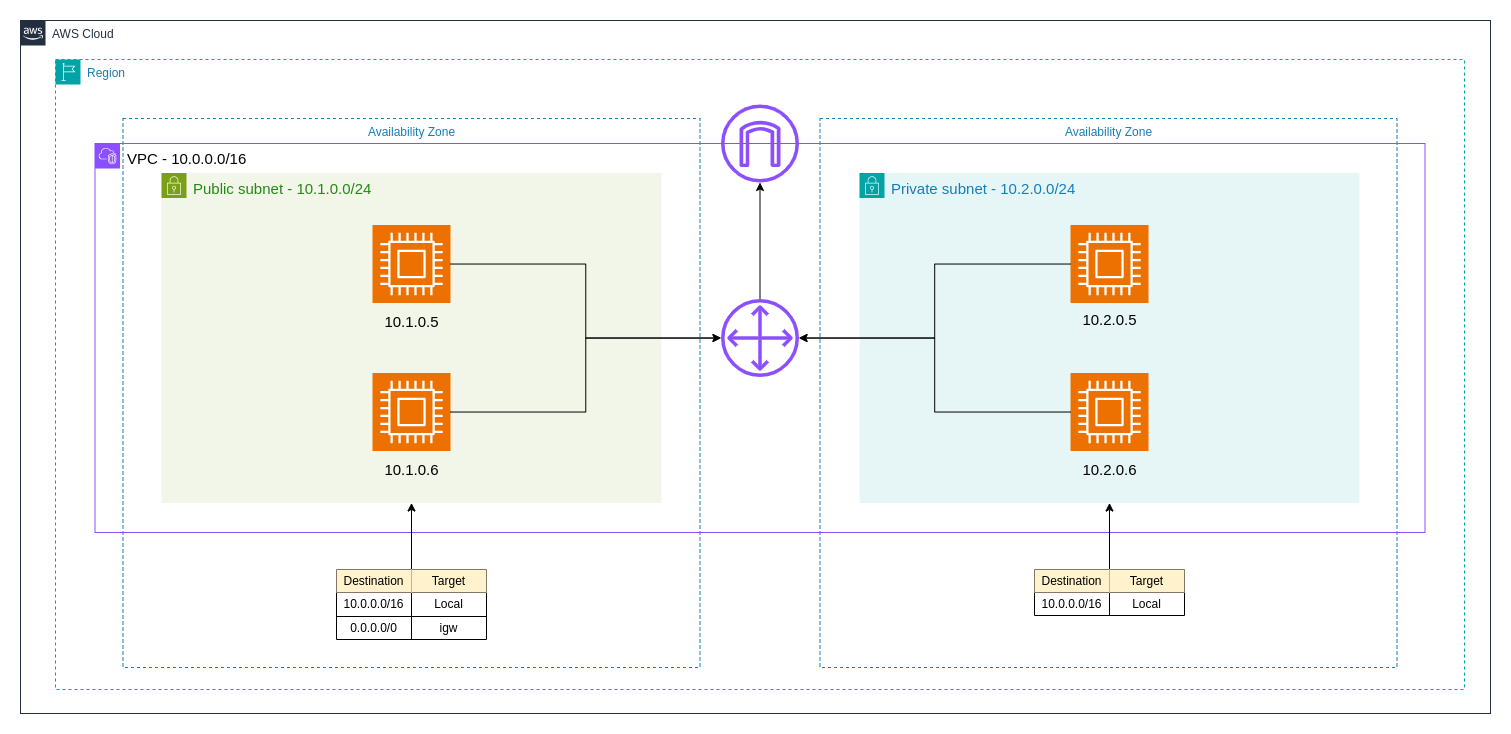

The diagram above was exported from draw.io. Its source (the exported page's mxGraphModel, read from the mxfile embedded in the PNG):
<mxGraphModel dx="1987" dy="849" grid="0" gridSize="10" guides="1" tooltips="1" connect="1" arrows="1" fold="1" page="0" pageScale="1" pageWidth="1100" pageHeight="850" math="0" shadow="0">
  <root>
    <mxCell id="0" />
    <mxCell id="1" parent="0" />
    <mxCell id="jID0f-IdNgfT7cZrPXpE-1" value="AWS Cloud" style="points=[[0,0],[0.25,0],[0.5,0],[0.75,0],[1,0],[1,0.25],[1,0.5],[1,0.75],[1,1],[0.75,1],[0.5,1],[0.25,1],[0,1],[0,0.75],[0,0.5],[0,0.25]];outlineConnect=0;gradientColor=none;html=1;whiteSpace=wrap;fontSize=12;fontStyle=0;container=1;pointerEvents=0;collapsible=0;recursiveResize=0;shape=mxgraph.aws4.group;grIcon=mxgraph.aws4.group_aws_cloud_alt;strokeColor=#232F3E;fillColor=none;verticalAlign=top;align=left;spacingLeft=30;fontColor=#232F3E;dashed=0;" parent="1" vertex="1">
      <mxGeometry x="-110" y="64" width="1470" height="693" as="geometry" />
    </mxCell>
    <mxCell id="jID0f-IdNgfT7cZrPXpE-2" value="Region" style="points=[[0,0],[0.25,0],[0.5,0],[0.75,0],[1,0],[1,0.25],[1,0.5],[1,0.75],[1,1],[0.75,1],[0.5,1],[0.25,1],[0,1],[0,0.75],[0,0.5],[0,0.25]];outlineConnect=0;gradientColor=none;html=1;whiteSpace=wrap;fontSize=12;fontStyle=0;container=1;pointerEvents=0;collapsible=0;recursiveResize=0;shape=mxgraph.aws4.group;grIcon=mxgraph.aws4.group_region;strokeColor=#00A4A6;fillColor=none;verticalAlign=top;align=left;spacingLeft=30;fontColor=#147EBA;dashed=1;" parent="jID0f-IdNgfT7cZrPXpE-1" vertex="1">
      <mxGeometry x="35" y="39" width="1409" height="630" as="geometry" />
    </mxCell>
    <mxCell id="jID0f-IdNgfT7cZrPXpE-3" value="Availability Zone" style="fillColor=none;strokeColor=#147EBA;dashed=1;verticalAlign=top;fontStyle=0;fontColor=#147EBA;whiteSpace=wrap;html=1;" parent="jID0f-IdNgfT7cZrPXpE-2" vertex="1">
      <mxGeometry x="67.5" y="59" width="577" height="549" as="geometry" />
    </mxCell>
    <mxCell id="jID0f-IdNgfT7cZrPXpE-7" value="Availability Zone" style="fillColor=none;strokeColor=#147EBA;dashed=1;verticalAlign=top;fontStyle=0;fontColor=#147EBA;whiteSpace=wrap;html=1;" parent="jID0f-IdNgfT7cZrPXpE-2" vertex="1">
      <mxGeometry x="764.5" y="59" width="577" height="549" as="geometry" />
    </mxCell>
    <mxCell id="jID0f-IdNgfT7cZrPXpE-8" value="&lt;font style=&quot;font-size: 15px;&quot; color=&quot;#020303&quot;&gt;VPC - 10.0.0.0/16&lt;/font&gt;" style="points=[[0,0],[0.25,0],[0.5,0],[0.75,0],[1,0],[1,0.25],[1,0.5],[1,0.75],[1,1],[0.75,1],[0.5,1],[0.25,1],[0,1],[0,0.75],[0,0.5],[0,0.25]];outlineConnect=0;gradientColor=none;html=1;whiteSpace=wrap;fontSize=12;fontStyle=0;container=1;pointerEvents=0;collapsible=0;recursiveResize=0;shape=mxgraph.aws4.group;grIcon=mxgraph.aws4.group_vpc2;strokeColor=#8C4FFF;fillColor=none;verticalAlign=top;align=left;spacingLeft=30;fontColor=#AAB7B8;dashed=0;" parent="jID0f-IdNgfT7cZrPXpE-2" vertex="1">
      <mxGeometry x="39.5" y="84" width="1330" height="389" as="geometry" />
    </mxCell>
    <mxCell id="jID0f-IdNgfT7cZrPXpE-10" value="&lt;font style=&quot;font-size: 15px;&quot;&gt;Public subnet - 10.1.0.0/24&lt;/font&gt;" style="points=[[0,0],[0.25,0],[0.5,0],[0.75,0],[1,0],[1,0.25],[1,0.5],[1,0.75],[1,1],[0.75,1],[0.5,1],[0.25,1],[0,1],[0,0.75],[0,0.5],[0,0.25]];outlineConnect=0;gradientColor=none;html=1;whiteSpace=wrap;fontSize=12;fontStyle=0;container=1;pointerEvents=0;collapsible=0;recursiveResize=0;shape=mxgraph.aws4.group;grIcon=mxgraph.aws4.group_security_group;grStroke=0;strokeColor=#7AA116;fillColor=#F2F6E8;verticalAlign=top;align=left;spacingLeft=30;fontColor=#248814;dashed=0;" parent="jID0f-IdNgfT7cZrPXpE-8" vertex="1">
      <mxGeometry x="66.5" y="29.5" width="500" height="330" as="geometry" />
    </mxCell>
    <mxCell id="jID0f-IdNgfT7cZrPXpE-16" value="" style="sketch=0;points=[[0,0,0],[0.25,0,0],[0.5,0,0],[0.75,0,0],[1,0,0],[0,1,0],[0.25,1,0],[0.5,1,0],[0.75,1,0],[1,1,0],[0,0.25,0],[0,0.5,0],[0,0.75,0],[1,0.25,0],[1,0.5,0],[1,0.75,0]];outlineConnect=0;fontColor=#232F3E;fillColor=#ED7100;strokeColor=#ffffff;dashed=0;verticalLabelPosition=bottom;verticalAlign=top;align=center;html=1;fontSize=12;fontStyle=0;aspect=fixed;shape=mxgraph.aws4.resourceIcon;resIcon=mxgraph.aws4.compute;" parent="jID0f-IdNgfT7cZrPXpE-10" vertex="1">
      <mxGeometry x="211" y="52" width="78" height="78" as="geometry" />
    </mxCell>
    <mxCell id="jID0f-IdNgfT7cZrPXpE-17" value="" style="sketch=0;points=[[0,0,0],[0.25,0,0],[0.5,0,0],[0.75,0,0],[1,0,0],[0,1,0],[0.25,1,0],[0.5,1,0],[0.75,1,0],[1,1,0],[0,0.25,0],[0,0.5,0],[0,0.75,0],[1,0.25,0],[1,0.5,0],[1,0.75,0]];outlineConnect=0;fontColor=#232F3E;fillColor=#ED7100;strokeColor=#ffffff;dashed=0;verticalLabelPosition=bottom;verticalAlign=top;align=center;html=1;fontSize=12;fontStyle=0;aspect=fixed;shape=mxgraph.aws4.resourceIcon;resIcon=mxgraph.aws4.compute;" parent="jID0f-IdNgfT7cZrPXpE-10" vertex="1">
      <mxGeometry x="211" y="200" width="78" height="78" as="geometry" />
    </mxCell>
    <mxCell id="jID0f-IdNgfT7cZrPXpE-23" value="&lt;font style=&quot;font-size: 15px;&quot;&gt;10.1.0.5&lt;/font&gt;" style="text;html=1;align=center;verticalAlign=middle;whiteSpace=wrap;rounded=0;" parent="jID0f-IdNgfT7cZrPXpE-10" vertex="1">
      <mxGeometry x="207.5" y="132.5" width="85" height="32" as="geometry" />
    </mxCell>
    <mxCell id="jID0f-IdNgfT7cZrPXpE-24" value="&lt;font style=&quot;font-size: 15px;&quot;&gt;10.1.0.6&lt;/font&gt;" style="text;html=1;align=center;verticalAlign=middle;whiteSpace=wrap;rounded=0;" parent="jID0f-IdNgfT7cZrPXpE-10" vertex="1">
      <mxGeometry x="207.5" y="280.5" width="85" height="32" as="geometry" />
    </mxCell>
    <mxCell id="jID0f-IdNgfT7cZrPXpE-12" value="" style="sketch=0;outlineConnect=0;fontColor=#232F3E;gradientColor=none;fillColor=#8C4FFF;strokeColor=none;dashed=0;verticalLabelPosition=bottom;verticalAlign=top;align=center;html=1;fontSize=12;fontStyle=0;aspect=fixed;pointerEvents=1;shape=mxgraph.aws4.customer_gateway;" parent="jID0f-IdNgfT7cZrPXpE-8" vertex="1">
      <mxGeometry x="626" y="155.5" width="78" height="78" as="geometry" />
    </mxCell>
    <mxCell id="jID0f-IdNgfT7cZrPXpE-20" style="edgeStyle=orthogonalEdgeStyle;rounded=0;orthogonalLoop=1;jettySize=auto;html=1;" parent="jID0f-IdNgfT7cZrPXpE-8" source="jID0f-IdNgfT7cZrPXpE-17" target="jID0f-IdNgfT7cZrPXpE-12" edge="1">
      <mxGeometry relative="1" as="geometry" />
    </mxCell>
    <mxCell id="jID0f-IdNgfT7cZrPXpE-21" style="edgeStyle=orthogonalEdgeStyle;rounded=0;orthogonalLoop=1;jettySize=auto;html=1;" parent="jID0f-IdNgfT7cZrPXpE-8" source="jID0f-IdNgfT7cZrPXpE-16" target="jID0f-IdNgfT7cZrPXpE-12" edge="1">
      <mxGeometry relative="1" as="geometry" />
    </mxCell>
    <mxCell id="jID0f-IdNgfT7cZrPXpE-9" value="&lt;font style=&quot;font-size: 15px;&quot;&gt;Private subnet - 10.2.0.0/24&lt;/font&gt;" style="points=[[0,0],[0.25,0],[0.5,0],[0.75,0],[1,0],[1,0.25],[1,0.5],[1,0.75],[1,1],[0.75,1],[0.5,1],[0.25,1],[0,1],[0,0.75],[0,0.5],[0,0.25]];outlineConnect=0;gradientColor=none;html=1;whiteSpace=wrap;fontSize=12;fontStyle=0;container=1;pointerEvents=0;collapsible=0;recursiveResize=0;shape=mxgraph.aws4.group;grIcon=mxgraph.aws4.group_security_group;grStroke=0;strokeColor=#00A4A6;fillColor=#E6F6F7;verticalAlign=top;align=left;spacingLeft=30;fontColor=#147EBA;dashed=0;" parent="jID0f-IdNgfT7cZrPXpE-2" vertex="1">
      <mxGeometry x="804" y="113.5" width="500" height="330" as="geometry" />
    </mxCell>
    <mxCell id="jID0f-IdNgfT7cZrPXpE-14" value="" style="sketch=0;points=[[0,0,0],[0.25,0,0],[0.5,0,0],[0.75,0,0],[1,0,0],[0,1,0],[0.25,1,0],[0.5,1,0],[0.75,1,0],[1,1,0],[0,0.25,0],[0,0.5,0],[0,0.75,0],[1,0.25,0],[1,0.5,0],[1,0.75,0]];outlineConnect=0;fontColor=#232F3E;fillColor=#ED7100;strokeColor=#ffffff;dashed=0;verticalLabelPosition=bottom;verticalAlign=top;align=center;html=1;fontSize=12;fontStyle=0;aspect=fixed;shape=mxgraph.aws4.resourceIcon;resIcon=mxgraph.aws4.compute;" parent="jID0f-IdNgfT7cZrPXpE-9" vertex="1">
      <mxGeometry x="211" y="200" width="78" height="78" as="geometry" />
    </mxCell>
    <mxCell id="jID0f-IdNgfT7cZrPXpE-13" value="" style="sketch=0;points=[[0,0,0],[0.25,0,0],[0.5,0,0],[0.75,0,0],[1,0,0],[0,1,0],[0.25,1,0],[0.5,1,0],[0.75,1,0],[1,1,0],[0,0.25,0],[0,0.5,0],[0,0.75,0],[1,0.25,0],[1,0.5,0],[1,0.75,0]];outlineConnect=0;fontColor=#232F3E;fillColor=#ED7100;strokeColor=#ffffff;dashed=0;verticalLabelPosition=bottom;verticalAlign=top;align=center;html=1;fontSize=12;fontStyle=0;aspect=fixed;shape=mxgraph.aws4.resourceIcon;resIcon=mxgraph.aws4.compute;" parent="jID0f-IdNgfT7cZrPXpE-9" vertex="1">
      <mxGeometry x="211" y="52" width="78" height="78" as="geometry" />
    </mxCell>
    <mxCell id="jID0f-IdNgfT7cZrPXpE-25" value="&lt;font style=&quot;font-size: 15px;&quot;&gt;10.2.0.5&lt;/font&gt;" style="text;html=1;align=center;verticalAlign=middle;whiteSpace=wrap;rounded=0;" parent="jID0f-IdNgfT7cZrPXpE-9" vertex="1">
      <mxGeometry x="207.5" y="130" width="85" height="32" as="geometry" />
    </mxCell>
    <mxCell id="jID0f-IdNgfT7cZrPXpE-26" value="&lt;font style=&quot;font-size: 15px;&quot;&gt;10.2.0.6&lt;/font&gt;" style="text;html=1;align=center;verticalAlign=middle;whiteSpace=wrap;rounded=0;" parent="jID0f-IdNgfT7cZrPXpE-9" vertex="1">
      <mxGeometry x="207.5" y="280.5" width="85" height="32" as="geometry" />
    </mxCell>
    <mxCell id="jID0f-IdNgfT7cZrPXpE-11" value="" style="sketch=0;outlineConnect=0;fontColor=#232F3E;gradientColor=none;fillColor=#8C4FFF;strokeColor=none;dashed=0;verticalLabelPosition=bottom;verticalAlign=top;align=center;html=1;fontSize=12;fontStyle=0;aspect=fixed;pointerEvents=1;shape=mxgraph.aws4.internet_gateway;" parent="jID0f-IdNgfT7cZrPXpE-2" vertex="1">
      <mxGeometry x="665.5" y="45" width="78" height="78" as="geometry" />
    </mxCell>
    <mxCell id="jID0f-IdNgfT7cZrPXpE-18" style="edgeStyle=orthogonalEdgeStyle;rounded=0;orthogonalLoop=1;jettySize=auto;html=1;" parent="jID0f-IdNgfT7cZrPXpE-2" source="jID0f-IdNgfT7cZrPXpE-14" target="jID0f-IdNgfT7cZrPXpE-12" edge="1">
      <mxGeometry relative="1" as="geometry" />
    </mxCell>
    <mxCell id="jID0f-IdNgfT7cZrPXpE-19" style="edgeStyle=orthogonalEdgeStyle;rounded=0;orthogonalLoop=1;jettySize=auto;html=1;" parent="jID0f-IdNgfT7cZrPXpE-2" source="jID0f-IdNgfT7cZrPXpE-13" target="jID0f-IdNgfT7cZrPXpE-12" edge="1">
      <mxGeometry relative="1" as="geometry" />
    </mxCell>
    <mxCell id="jID0f-IdNgfT7cZrPXpE-22" style="edgeStyle=orthogonalEdgeStyle;rounded=0;orthogonalLoop=1;jettySize=auto;html=1;" parent="jID0f-IdNgfT7cZrPXpE-2" source="jID0f-IdNgfT7cZrPXpE-12" target="jID0f-IdNgfT7cZrPXpE-11" edge="1">
      <mxGeometry relative="1" as="geometry" />
    </mxCell>
    <mxCell id="jID0f-IdNgfT7cZrPXpE-67" style="edgeStyle=orthogonalEdgeStyle;rounded=0;orthogonalLoop=1;jettySize=auto;html=1;" parent="jID0f-IdNgfT7cZrPXpE-2" source="jID0f-IdNgfT7cZrPXpE-41" target="jID0f-IdNgfT7cZrPXpE-10" edge="1">
      <mxGeometry relative="1" as="geometry" />
    </mxCell>
    <mxCell id="jID0f-IdNgfT7cZrPXpE-41" value="" style="shape=table;startSize=0;container=1;collapsible=0;childLayout=tableLayout;" parent="jID0f-IdNgfT7cZrPXpE-2" vertex="1">
      <mxGeometry x="281" y="510" width="150" height="70" as="geometry" />
    </mxCell>
    <mxCell id="jID0f-IdNgfT7cZrPXpE-42" value="" style="shape=tableRow;horizontal=0;startSize=0;swimlaneHead=0;swimlaneBody=0;strokeColor=inherit;top=0;left=0;bottom=0;right=0;collapsible=0;dropTarget=0;fillColor=none;points=[[0,0.5],[1,0.5]];portConstraint=eastwest;" parent="jID0f-IdNgfT7cZrPXpE-41" vertex="1">
      <mxGeometry width="150" height="23" as="geometry" />
    </mxCell>
    <mxCell id="jID0f-IdNgfT7cZrPXpE-43" value="Destination" style="shape=partialRectangle;html=1;whiteSpace=wrap;connectable=0;strokeColor=#d6b656;overflow=hidden;fillColor=#fff2cc;top=0;left=0;bottom=0;right=0;pointerEvents=1;" parent="jID0f-IdNgfT7cZrPXpE-42" vertex="1">
      <mxGeometry width="75" height="23" as="geometry">
        <mxRectangle width="75" height="23" as="alternateBounds" />
      </mxGeometry>
    </mxCell>
    <mxCell id="jID0f-IdNgfT7cZrPXpE-44" value="Target" style="shape=partialRectangle;html=1;whiteSpace=wrap;connectable=0;strokeColor=#d6b656;overflow=hidden;fillColor=#fff2cc;top=0;left=0;bottom=0;right=0;pointerEvents=1;" parent="jID0f-IdNgfT7cZrPXpE-42" vertex="1">
      <mxGeometry x="75" width="75" height="23" as="geometry">
        <mxRectangle width="75" height="23" as="alternateBounds" />
      </mxGeometry>
    </mxCell>
    <mxCell id="jID0f-IdNgfT7cZrPXpE-63" style="shape=tableRow;horizontal=0;startSize=0;swimlaneHead=0;swimlaneBody=0;strokeColor=inherit;top=0;left=0;bottom=0;right=0;collapsible=0;dropTarget=0;fillColor=none;points=[[0,0.5],[1,0.5]];portConstraint=eastwest;" parent="jID0f-IdNgfT7cZrPXpE-41" vertex="1">
      <mxGeometry y="23" width="150" height="24" as="geometry" />
    </mxCell>
    <mxCell id="jID0f-IdNgfT7cZrPXpE-64" value="10.0.0.0/16" style="shape=partialRectangle;html=1;whiteSpace=wrap;connectable=0;strokeColor=inherit;overflow=hidden;fillColor=none;top=0;left=0;bottom=0;right=0;pointerEvents=1;" parent="jID0f-IdNgfT7cZrPXpE-63" vertex="1">
      <mxGeometry width="75" height="24" as="geometry">
        <mxRectangle width="75" height="24" as="alternateBounds" />
      </mxGeometry>
    </mxCell>
    <mxCell id="jID0f-IdNgfT7cZrPXpE-65" value="Local" style="shape=partialRectangle;html=1;whiteSpace=wrap;connectable=0;strokeColor=inherit;overflow=hidden;fillColor=none;top=0;left=0;bottom=0;right=0;pointerEvents=1;" parent="jID0f-IdNgfT7cZrPXpE-63" vertex="1">
      <mxGeometry x="75" width="75" height="24" as="geometry">
        <mxRectangle width="75" height="24" as="alternateBounds" />
      </mxGeometry>
    </mxCell>
    <mxCell id="jID0f-IdNgfT7cZrPXpE-45" value="" style="shape=tableRow;horizontal=0;startSize=0;swimlaneHead=0;swimlaneBody=0;strokeColor=inherit;top=0;left=0;bottom=0;right=0;collapsible=0;dropTarget=0;fillColor=none;points=[[0,0.5],[1,0.5]];portConstraint=eastwest;" parent="jID0f-IdNgfT7cZrPXpE-41" vertex="1">
      <mxGeometry y="47" width="150" height="23" as="geometry" />
    </mxCell>
    <mxCell id="jID0f-IdNgfT7cZrPXpE-46" value="0.0.0.0/0" style="shape=partialRectangle;html=1;whiteSpace=wrap;connectable=0;strokeColor=inherit;overflow=hidden;fillColor=none;top=0;left=0;bottom=0;right=0;pointerEvents=1;" parent="jID0f-IdNgfT7cZrPXpE-45" vertex="1">
      <mxGeometry width="75" height="23" as="geometry">
        <mxRectangle width="75" height="23" as="alternateBounds" />
      </mxGeometry>
    </mxCell>
    <mxCell id="jID0f-IdNgfT7cZrPXpE-47" value="igw" style="shape=partialRectangle;html=1;whiteSpace=wrap;connectable=0;strokeColor=inherit;overflow=hidden;fillColor=none;top=0;left=0;bottom=0;right=0;pointerEvents=1;" parent="jID0f-IdNgfT7cZrPXpE-45" vertex="1">
      <mxGeometry x="75" width="75" height="23" as="geometry">
        <mxRectangle width="75" height="23" as="alternateBounds" />
      </mxGeometry>
    </mxCell>
    <mxCell id="jID0f-IdNgfT7cZrPXpE-68" style="edgeStyle=orthogonalEdgeStyle;rounded=0;orthogonalLoop=1;jettySize=auto;html=1;" parent="jID0f-IdNgfT7cZrPXpE-2" source="jID0f-IdNgfT7cZrPXpE-48" target="jID0f-IdNgfT7cZrPXpE-9" edge="1">
      <mxGeometry relative="1" as="geometry" />
    </mxCell>
    <mxCell id="jID0f-IdNgfT7cZrPXpE-48" value="" style="shape=table;startSize=0;container=1;collapsible=0;childLayout=tableLayout;" parent="jID0f-IdNgfT7cZrPXpE-2" vertex="1">
      <mxGeometry x="979" y="510" width="150" height="46" as="geometry" />
    </mxCell>
    <mxCell id="jID0f-IdNgfT7cZrPXpE-49" value="" style="shape=tableRow;horizontal=0;startSize=0;swimlaneHead=0;swimlaneBody=0;strokeColor=inherit;top=0;left=0;bottom=0;right=0;collapsible=0;dropTarget=0;fillColor=none;points=[[0,0.5],[1,0.5]];portConstraint=eastwest;" parent="jID0f-IdNgfT7cZrPXpE-48" vertex="1">
      <mxGeometry width="150" height="23" as="geometry" />
    </mxCell>
    <mxCell id="jID0f-IdNgfT7cZrPXpE-50" value="Destination" style="shape=partialRectangle;html=1;whiteSpace=wrap;connectable=0;strokeColor=#d6b656;overflow=hidden;fillColor=#fff2cc;top=0;left=0;bottom=0;right=0;pointerEvents=1;" parent="jID0f-IdNgfT7cZrPXpE-49" vertex="1">
      <mxGeometry width="75" height="23" as="geometry">
        <mxRectangle width="75" height="23" as="alternateBounds" />
      </mxGeometry>
    </mxCell>
    <mxCell id="jID0f-IdNgfT7cZrPXpE-51" value="Target" style="shape=partialRectangle;html=1;whiteSpace=wrap;connectable=0;strokeColor=#d6b656;overflow=hidden;fillColor=#fff2cc;top=0;left=0;bottom=0;right=0;pointerEvents=1;" parent="jID0f-IdNgfT7cZrPXpE-49" vertex="1">
      <mxGeometry x="75" width="75" height="23" as="geometry">
        <mxRectangle width="75" height="23" as="alternateBounds" />
      </mxGeometry>
    </mxCell>
    <mxCell id="jID0f-IdNgfT7cZrPXpE-52" value="" style="shape=tableRow;horizontal=0;startSize=0;swimlaneHead=0;swimlaneBody=0;strokeColor=inherit;top=0;left=0;bottom=0;right=0;collapsible=0;dropTarget=0;fillColor=none;points=[[0,0.5],[1,0.5]];portConstraint=eastwest;" parent="jID0f-IdNgfT7cZrPXpE-48" vertex="1">
      <mxGeometry y="23" width="150" height="23" as="geometry" />
    </mxCell>
    <mxCell id="jID0f-IdNgfT7cZrPXpE-53" value="10.0.0.0/16" style="shape=partialRectangle;html=1;whiteSpace=wrap;connectable=0;strokeColor=inherit;overflow=hidden;fillColor=none;top=0;left=0;bottom=0;right=0;pointerEvents=1;" parent="jID0f-IdNgfT7cZrPXpE-52" vertex="1">
      <mxGeometry width="75" height="23" as="geometry">
        <mxRectangle width="75" height="23" as="alternateBounds" />
      </mxGeometry>
    </mxCell>
    <mxCell id="jID0f-IdNgfT7cZrPXpE-54" value="Local" style="shape=partialRectangle;html=1;whiteSpace=wrap;connectable=0;strokeColor=inherit;overflow=hidden;fillColor=none;top=0;left=0;bottom=0;right=0;pointerEvents=1;" parent="jID0f-IdNgfT7cZrPXpE-52" vertex="1">
      <mxGeometry x="75" width="75" height="23" as="geometry">
        <mxRectangle width="75" height="23" as="alternateBounds" />
      </mxGeometry>
    </mxCell>
  </root>
</mxGraphModel>